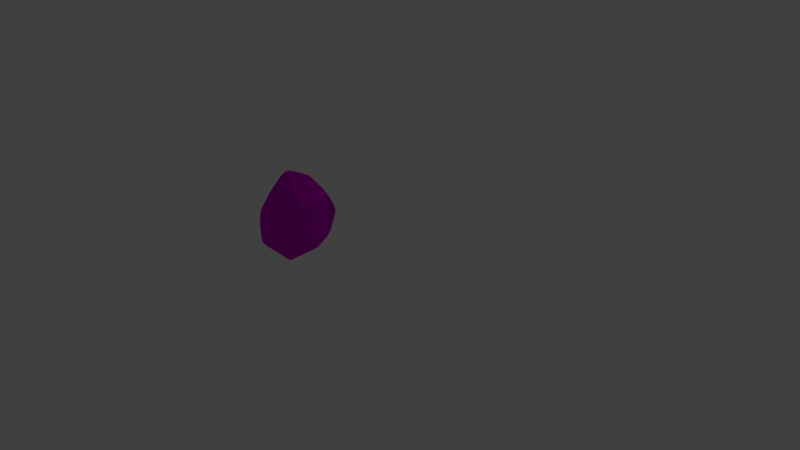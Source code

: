 # Source: decoration_rock_small_5.blend  (saved by Blender 2.70.0; exported with 4.5.12 LTS)
import bpy
from mathutils import Matrix  # noqa: F401  (used for matrix-valued properties, if any)

bpy.ops.wm.read_factory_settings(use_empty=True)
scene = bpy.context.scene
scene.name = 'Scene'

# ---- collections
col_collection_1 = bpy.data.collections.new('Collection 1'); scene.collection.children.link(col_collection_1)

# ---- images (referenced by path relative to the original .blend; pixels are not part of the script)
import os
ASSET_DIR = os.environ.get("B2B_ASSET_DIR", "")  # directory of the original .blend (textures are referenced by path, not embedded)
HERE = os.path.dirname(os.path.abspath(__file__))  # packed textures are extracted next to this script under _unpacked/

def load_image(name, relpath, width, height, colorspace="sRGB"):
    """Load a texture the original file referenced (path relative to the .blend, or extracted next to this script)."""
    p = next((c for c in (os.path.join(HERE, relpath), os.path.join(ASSET_DIR, relpath)) if relpath and os.path.exists(c)), "")
    if p:
        img = bpy.data.images.load(p, check_existing=True)
        img.name = name
    else:  # same state as the original file: an image datablock whose file is absent (Cycles renders it pink)
        img = bpy.data.images.new(name, width, height)
        img.source = "FILE"
        img.filepath = "//" + (relpath or name)
    img.colorspace_settings.name = colorspace
    return img
img_rock_small_1_normal_png = load_image('rock_small_1_normal.png', 'Texturen/rock_small_1_normal.png', 1024, 1024, 'sRGB')
img_rock_small_1_diffuse_png = load_image('rock_small_1_diffuse.png', 'Texturen/rock_small_1_diffuse.png', 1024, 1024, 'sRGB')

# ---- materials (node trees are filled in below, after node groups)
mat_stone = bpy.data.materials.new('stone')
mat_stone.alpha_threshold = 0.0
mat_stone.roughness = 0.5
mat_stone.line_color = (0.0, 0.0, 0.0, 1.0)

# ---- material node trees
mat_stone.use_nodes = True; mat_stone.node_tree.nodes.clear()
_N = mat_stone.node_tree.nodes; _L = mat_stone.node_tree.links
n0 = _N.new('ShaderNodeTexImage'); n0.name = 'Image Texture.001'; n0.location = (-202, 45)
n0.width = 140
n0.image = img_rock_small_1_normal_png
n1 = _N.new('ShaderNodeTexCoord'); n1.name = 'Texture Coordinate'; n1.location = (-463, 240)
n2 = _N.new('ShaderNodeTexImage'); n2.name = 'Image Texture'; n2.location = (-194, 316)
n2.width = 140
n2.image = img_rock_small_1_diffuse_png
n3 = _N.new('ShaderNodeNormalMap'); n3.name = 'Normal Map'; n3.location = (5, 57)
n4 = _N.new('ShaderNodeOutputMaterial'); n4.name = 'Material Output'; n4.location = (529, 193)
n5 = _N.new('ShaderNodeBsdfDiffuse'); n5.name = 'Diffuse BSDF'; n5.location = (272, 204)
_L.new(n5.outputs[0], n4.inputs[0])
_L.new(n1.outputs[2], n2.inputs[0])
_L.new(n1.outputs[2], n0.inputs[0])
_L.new(n2.outputs[0], n5.inputs[0])
_L.new(n0.outputs[0], n3.inputs[1])
_L.new(n3.outputs[0], n5.inputs[2])
n4.is_active_output = True

# ---- world
world_world = bpy.data.worlds.new('World'); scene.world = world_world
world_world.color = (0.05088, 0.05088, 0.05088)
world_world.use_sun_shadow = False
world_world.sun_shadow_jitter_overblur = 0.0
world_world.cycles.sampling_method = 'MANUAL'
world_world.cycles.sample_map_resolution = 256

# ---- cameras
cam_camera = bpy.data.cameras.new('Camera')
cam_camera.clip_end = 100.0
cam_camera.lens = 35.0
cam_camera.sensor_width = 32.0
cam_camera.sensor_height = 18.0
cam_camera.ortho_scale = 7.314
cam_camera.dof.focus_distance = 0.0

# ---- lights
light_lamp = bpy.data.lights.new('Lamp', 'POINT')
light_lamp.transmission_factor = 0.0
light_lamp.cutoff_distance = 30.0
light_lamp.energy = 100.0
light_lamp.shadow_buffer_clip_start = 1.001
light_lamp.shadow_soft_size = 0.1
light_lamp.shadow_maximum_resolution = 0.006
light_lamp.use_absolute_resolution = True
light_lamp.cycles.use_multiple_importance_sampling = False

# ---- meshes
me_lowpolyrock_002 = bpy.data.meshes.new('LowPolyRock.002')
me_lowpolyrock_002.from_pydata([(0.3546, 0.2218, -0.2849), (-0.3341, -0.4177, -0.368), (-0.2771, 0.359, -0.4142), (-0.4809, -0.2794, 0.0398), (0.1803, 0.5199, -0.001396), (0.08735, -0.1666, 0.5247), (0.4867, -0.01781, 0.3674), (-0.2047, -0.02767, 0.579), (0.09996, -0.2946, -0.5488), (0.1139, -0.2551, -0.5745), (0.1622, -0.2633, -0.5399), (0.4055, 0.01361, -0.3566), (-0.2656, -0.4078, -0.4193), (-0.2555, -0.4304, -0.3886), (-0.1901, 0.2782, -0.4818), (-0.3472, 0.3236, -0.4042), (-0.561, 0.1032, -0.3165), (0.1873, 0.06301, -0.511), (0.06308, 0.1817, -0.5063), (-0.1013, 0.2314, -0.5103), (0.4917, -0.08579, -0.1267), (0.4236, 0.1507, -0.1983), (0.3341, -0.4752, 0.03258), (0.2916, -0.4942, -0.05728), (-0.4901, -0.3036, -0.06031), (-0.5409, -0.29, -0.2368), (-0.4735, -0.3117, -0.2982), (-0.536, 0.2194, -0.2899), (-0.6047, 0.08126, -0.2672), (-0.5296, 0.1986, -0.3308), (0.2169, 0.5056, -0.02138), (0.1913, 0.4931, -0.1397), (0.2893, 0.3467, -0.241), (0.1823, 0.4681, -0.1934), (-0.147, 0.422, -0.3544), (0.3611, -0.3283, 0.3035), (0.4053, -0.4273, 0.108), (0.3841, -0.4516, 0.04289), (0.4571, -0.287, 0.2537), (0.4846, -0.3039, 0.1419), (0.4831, -0.1587, 0.3341), (0.5163, -0.2148, 0.04433), (-0.5497, 0.1868, 0.1254), (0.2959, 0.4139, 0.1389), (0.4145, -0.2132, 0.3625), (-0.1198, -0.2111, 0.5003), (0.0538, -0.2679, 0.4699), (-0.2048, -0.2712, 0.4145), (-0.03463, -0.3369, 0.3916), (-0.391, 0.122, 0.5214), (-0.3886, 0.1995, 0.5112), (-0.5015, 0.1697, 0.4072), (-0.4935, 0.1221, 0.4389), (-0.000973, 0.04484, 0.6121), (0.0356, 0.1167, 0.6152), (0.09799, 0.1629, 0.5957), (-0.1748, 0.3222, 0.4432), (-0.2801, 0.2835, 0.4661), (-0.3711, 0.2325, 0.4893), (-0.2041, 0.3368, 0.4121), (0.3994, 0.1801, 0.4665), (0.4292, 0.158, 0.4158), (0.3969, 0.2447, 0.3697)], [], [(17, 18, 33, 32, 0, 11), (36, 35, 46, 48, 22), (60, 55, 54, 53, 5, 44, 40, 6), (49, 7, 53, 54, 50), (11, 20, 41, 39, 36, 37, 10), (6, 41, 20, 21, 62, 61), (58, 50, 54, 55, 56, 57), (9, 19, 18, 17), (12, 13, 1), (34, 2, 15, 27, 42, 51, 58, 57, 59, 4), (14, 15, 2), (52, 49, 50, 51), (47, 45, 7, 49, 52), (9, 17, 11, 10), (26, 1, 25), (33, 34, 4, 31), (32, 31, 30, 43, 62, 21, 0), (37, 22, 23, 8, 9, 10), (29, 27, 15), (8, 23, 13, 12), (3, 25, 24), (42, 28, 25, 3, 52, 51), (27, 29, 28), (29, 16, 28), (25, 28, 16, 26), (43, 30, 4), (30, 31, 4), (32, 33, 31), (37, 36, 22), (28, 42, 27), (21, 20, 11, 0), (36, 39, 38), (12, 9, 8), (25, 1, 24), (46, 35, 44, 5), (9, 12, 1, 26, 16, 29, 15, 14, 19), (48, 46, 45, 47), (33, 18, 19, 14, 2, 34), (38, 40, 44, 35, 36), (52, 3, 47), (40, 38, 39, 41, 6), (4, 59, 56, 55, 60, 62, 43), (58, 51, 50), (24, 1, 13, 23, 22, 48, 47, 3), (56, 59, 57), (45, 46, 5, 53, 7), (6, 61, 60), (61, 62, 60)])
me_lowpolyrock_002.polygons.foreach_set('use_smooth', [True] * 48)
_uv = me_lowpolyrock_002.uv_layers.new(name='UVMap')
_uv.uv.foreach_set('vector', [0.8179, 0.7197, 0.9004, 0.7035, 0.9988, 0.8954, 0.9164, 0.8916, 0.846, 0.8753, 0.7447, 0.8309, 0.4289, 0.1259, 0.3213, 0.1565, 0.1742, 0.08554, 0.1824, 0.01372, 0.448, 0.07089, 0.1524, 0.3355, 0.05909, 0.2449, 0.04875, 0.2135, 0.05642, 0.1804, 0.148, 0.1339, 0.2916, 0.2119, 0.3051, 0.2513, 0.2669, 0.3062, -0.09291, 0.1007, 0.01071, 0.1046, 0.05642, 0.1804, 0.04875, 0.2135, -0.1136, 0.1271, 0.7447, 0.8309, 0.6383, 0.8989, 0.5395, 0.9221, 0.4761, 0.9174, 0.4485, 0.8554, 0.4638, 0.8284, 0.6845, 0.6498, -0.01159, 1.199, -0.1691, 1.12, -0.1599, 1.021, -0.0796, 0.9339, 0.09768, 1.131, 0.0729, 1.172, -0.1219, 0.145, -0.1136, 0.1271, 0.04875, 0.2135, 0.05909, 0.2449, -0.08941, 0.2457, -0.1102, 0.1949, 0.5216, -0.1988, 0.5796, 0.04801, 0.5041, 0.02225, 0.4485, -0.03792, 0.5726, 0.4758, 0.5563, 0.4833, 0.5456, 0.4474, 0.5975, 0.1508, 0.6461, 0.113, 0.6747, 0.103, 0.7608, 0.0986, 0.875, 0.2076, 0.9691, 0.3247, 0.9303, 0.4143, 0.8731, 0.4403, 0.8105, 0.4469, 0.4943, 0.3514, 0.6145, 0.07325, 0.6747, 0.103, 0.6461, 0.113, -0.1438, 0.06415, -0.09291, 0.1007, -0.1136, 0.1271, -0.1691, 0.07991, 0.0809, -0.01717, 0.09211, 0.05313, 0.01071, 0.1046, -0.09291, 0.1007, -0.1438, 0.06415, 0.6956, 0.6247, 0.8179, 0.7197, 0.7447, 0.8309, 0.6845, 0.6498, 0.836, -0.08473, 0.8053, -0.1756, 0.8632, -0.05765, 0.4682, 0.2526, 0.5975, 0.1508, 0.4943, 0.3514, 0.4689, 0.2834, -0.0004927, 0.8569, 0.09198, 0.8518, 0.1177, 0.8989, 0.117, 0.9901, 0.09768, 1.131, -0.0796, 0.9339, -0.0661, 0.8747, 0.4638, 0.8284, 0.4537, 0.8059, 0.4727, 0.764, 0.6734, 0.6214, 0.6956, 0.6247, 0.6845, 0.6498, 0.754, 0.08319, 0.7608, 0.0986, 0.6747, 0.103, 0.6734, 0.6214, 0.4727, 0.764, 0.5563, 0.4833, 0.5726, 0.4758, 1.02, -0.0209, 0.8632, -0.05765, 0.9624, -0.04957, 0.875, 0.2076, 0.8051, 0.06566, 0.8632, -0.05765, 1.02, -0.0209, 1.002, 0.3242, 0.9691, 0.3247, 0.7608, 0.0986, 0.754, 0.08319, 0.8051, 0.06566, 0.754, 0.08319, 0.7811, 0.05957, 0.8051, 0.06566, 0.8632, -0.05765, 0.8051, 0.06566, 0.7811, 0.05957, 0.836, -0.08473, 0.117, 0.9901, 0.1177, 0.8989, 0.1374, 0.8959, 0.1177, 0.8989, 0.09198, 0.8518, 0.1374, 0.8959, 0.9164, 0.8916, 0.9988, 0.8954, 1.011, 0.9221, 0.4638, 0.8284, 0.4485, 0.8554, 0.4537, 0.8059, 0.8051, 0.06566, 0.875, 0.2076, 0.7608, 0.0986, -0.0796, 0.9339, -0.1599, 1.021, -0.1691, 0.8969, -0.0661, 0.8747, 0.4289, 0.1259, 0.4098, 0.2053, 0.3532, 0.2, 0.5726, 0.4758, 0.6956, 0.6247, 0.6734, 0.6214, 0.8632, -0.05765, 0.8053, -0.1756, 0.9624, -0.04957, 0.1742, 0.08554, 0.3213, 0.1565, 0.2916, 0.2119, 0.148, 0.1339, 0.5216, -0.1988, 0.7625, -0.1988, 0.8053, -0.1756, 0.836, -0.08473, 0.7811, 0.05957, 0.754, 0.08319, 0.6747, 0.103, 0.6145, 0.07325, 0.5796, 0.04801, 0.1824, 0.01372, 0.1742, 0.08554, 0.09211, 0.05313, 0.0809, -0.01717, 0.4682, 0.2526, 0.5041, 0.02225, 0.5796, 0.04801, 0.6145, 0.07325, 0.6461, 0.113, 0.5975, 0.1508, 0.3532, 0.2, 0.3051, 0.2513, 0.2916, 0.2119, 0.3213, 0.1565, 0.4289, 0.1259, -0.1438, 0.06415, -0.05652, -0.1988, 0.0809, -0.01717, 0.3051, 0.2513, 0.3532, 0.2, 0.4098, 0.2053, 0.448, 0.2639, 0.2669, 0.3062, -0.06759, 0.532, -0.111, 0.2493, -0.08941, 0.2457, 0.05909, 0.2449, 0.1524, 0.3355, 0.1376, 0.3885, 0.02503, 0.4907, -0.1219, 0.145, -0.1691, 0.07991, -0.1136, 0.1271, -0.1623, 0.7263, -0.1691, 0.5591, -0.1421, 0.5325, 0.1539, 0.5325, 0.1914, 0.5602, 0.1254, 0.7967, 0.06071, 0.8513, -0.136, 0.766, -0.08941, 0.2457, -0.111, 0.2493, -0.1102, 0.1949, 0.09211, 0.05313, 0.1742, 0.08554, 0.148, 0.1339, 0.05642, 0.1804, 0.01071, 0.1046, 0.2669, 0.3062, 0.1772, 0.3497, 0.1524, 0.3355, 0.1772, 0.3497, 0.1376, 0.3885, 0.1524, 0.3355])
me_lowpolyrock_002.materials.append(mat_stone)
me_lowpolyrock_002.use_remesh_preserve_volume = False
me_lowpolyrock_002.use_remesh_preserve_attributes = False
me_lowpolyrock_002.use_mirror_vertex_groups = False
me_lowpolyrock_002.update()

# ---- objects
ob_lowpolyrock_002 = bpy.data.objects.new('LowPolyRock.002', me_lowpolyrock_002)
ob_lamp = bpy.data.objects.new('Lamp', light_lamp)
ob_camera = bpy.data.objects.new('Camera', cam_camera)

# ---- transforms, parenting, visibility, modifiers, constraints
ob_lowpolyrock_002.location = (-1.6, 0.0, 0.0)
ob_lowpolyrock_002.show_all_edges = True
ob_lowpolyrock_002.lineart.crease_threshold = 0.0
_m = ob_lowpolyrock_002.modifiers.new('split', 'EDGE_SPLIT')
_m.split_angle = 0.0
_m.use_edge_sharp = False
ob_lamp.location = (4.076, 1.005, 5.904)
ob_lamp.rotation_euler = (0.6503, 0.05522, 1.866)
ob_lamp.lock_rotations_4d = False
ob_lamp.empty_display_type = 'ARROWS'
ob_lamp.color = (0.0, 0.0, 0.0, 0.0)
ob_lamp.lineart.crease_threshold = 0.0
ob_camera.location = (7.481, -6.508, 5.344)
ob_camera.rotation_euler = (1.109, 0.01082, 0.8149)
ob_camera.lock_rotations_4d = False
ob_camera.empty_display_type = 'ARROWS'
ob_camera.color = (0.0, 0.0, 0.0, 0.0)
ob_camera.display_type = 'WIRE'
ob_camera.lineart.crease_threshold = 0.0

# ---- collection membership
col_collection_1.objects.link(ob_lowpolyrock_002)
col_collection_1.objects.link(ob_lamp)
col_collection_1.objects.link(ob_camera)

# ---- scene / render settings (as saved in the file)
scene.camera = ob_camera
scene.frame_start = 1; scene.frame_end = 250; scene.frame_set(1)
scene.render.engine = 'CYCLES'
scene.render.resolution_percentage = 50
scene.render.dither_intensity = 0.0
scene.cycles.use_denoising = False
scene.cycles.samples = 10
scene.cycles.sampling_pattern = 'TABULATED_SOBOL'
scene.cycles.light_sampling_threshold = 0.0
scene.cycles.use_adaptive_sampling = False
scene.cycles.use_light_tree = False
scene.cycles.blur_glossy = 0.0
scene.cycles.volume_bounces = 1
scene.cycles.pixel_filter_type = 'GAUSSIAN'
scene.cycles.sample_clamp_indirect = 0.0
scene.view_settings.view_transform = 'Standard'
bpy.context.view_layer.update()
